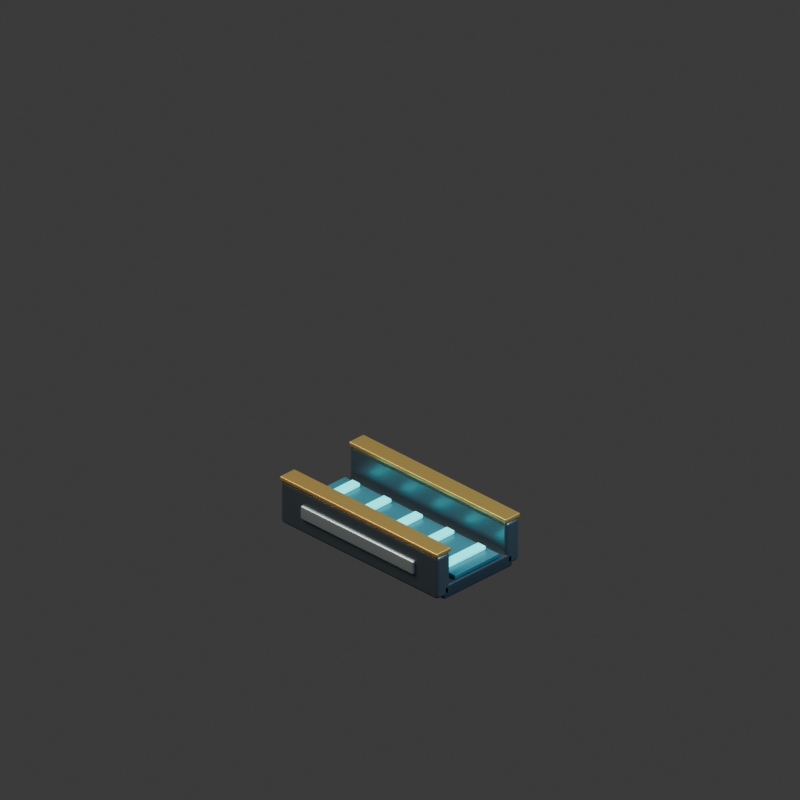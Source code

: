 # Source: moat.blend  (saved by Blender 5.2.44; exported with 4.5.12 LTS)
import bpy
from mathutils import Matrix  # noqa: F401  (used for matrix-valued properties, if any)

bpy.ops.wm.read_factory_settings(use_empty=True)
scene = bpy.context.scene
scene.name = 'Scene'

# ---- collections
col_collection = bpy.data.collections.new('Collection'); scene.collection.children.link(col_collection)

# ---- materials (node trees are filled in below, after node groups)
mat_carbon_rubber_and_vents = bpy.data.materials.new('Carbon rubber and vents')
mat_carbon_rubber_and_vents.diffuse_color = (0.022, 0.035, 0.046, 1.0)
mat_graphite_armored_steel = bpy.data.materials.new('Graphite armored steel')
mat_graphite_armored_steel.diffuse_color = (0.115, 0.155, 0.19, 1.0)
mat_warm_brass_markings = bpy.data.materials.new('Warm brass markings')
mat_warm_brass_markings.diffuse_color = (0.62, 0.38, 0.1, 1.0)
mat_brushed_pale_titanium = bpy.data.materials.new('Brushed pale titanium')
mat_brushed_pale_titanium.diffuse_color = (0.5, 0.59, 0.63, 1.0)
mat_deep_cyan_console_glass = bpy.data.materials.new('Deep cyan console glass')
mat_deep_cyan_console_glass.diffuse_color = (0.04, 0.2, 0.25, 1.0)
mat_teal_computing_light = bpy.data.materials.new('Teal computing light')
mat_teal_computing_light.diffuse_color = (0.04, 0.72, 0.7, 1.0)

# ---- material node trees
mat_carbon_rubber_and_vents.use_nodes = True; mat_carbon_rubber_and_vents.node_tree.nodes.clear()
_N = mat_carbon_rubber_and_vents.node_tree.nodes; _L = mat_carbon_rubber_and_vents.node_tree.links
n0 = _N.new('ShaderNodeBsdfPrincipled'); n0.name = 'Principled BSDF'; n0.location = (-200, 100)
n0.inputs[0].default_value = (0.022, 0.035, 0.046, 1.0)
n0.inputs[1].default_value = 0.12
n0.inputs[2].default_value = 0.35
n0.inputs[10].default_value = 0.005
n1 = _N.new('ShaderNodeOutputMaterial'); n1.name = 'Material Output'; n1.location = (200, 100)
_L.new(n0.outputs[0], n1.inputs[0])
n1.is_active_output = True
mat_graphite_armored_steel.use_nodes = True; mat_graphite_armored_steel.node_tree.nodes.clear()
_N = mat_graphite_armored_steel.node_tree.nodes; _L = mat_graphite_armored_steel.node_tree.links
n0 = _N.new('ShaderNodeBsdfPrincipled'); n0.name = 'Principled BSDF'; n0.location = (-200, 100)
n0.inputs[0].default_value = (0.115, 0.155, 0.19, 1.0)
n0.inputs[1].default_value = 0.75
n0.inputs[2].default_value = 0.35
n0.inputs[10].default_value = 0.005
n1 = _N.new('ShaderNodeOutputMaterial'); n1.name = 'Material Output'; n1.location = (200, 100)
_L.new(n0.outputs[0], n1.inputs[0])
n1.is_active_output = True
mat_warm_brass_markings.use_nodes = True; mat_warm_brass_markings.node_tree.nodes.clear()
_N = mat_warm_brass_markings.node_tree.nodes; _L = mat_warm_brass_markings.node_tree.links
n0 = _N.new('ShaderNodeBsdfPrincipled'); n0.name = 'Principled BSDF'; n0.location = (-200, 100)
n0.inputs[0].default_value = (0.62, 0.38, 0.1, 1.0)
n0.inputs[1].default_value = 0.7
n0.inputs[2].default_value = 0.35
n0.inputs[10].default_value = 0.005
n1 = _N.new('ShaderNodeOutputMaterial'); n1.name = 'Material Output'; n1.location = (200, 100)
_L.new(n0.outputs[0], n1.inputs[0])
n1.is_active_output = True
mat_brushed_pale_titanium.use_nodes = True; mat_brushed_pale_titanium.node_tree.nodes.clear()
_N = mat_brushed_pale_titanium.node_tree.nodes; _L = mat_brushed_pale_titanium.node_tree.links
n0 = _N.new('ShaderNodeBsdfPrincipled'); n0.name = 'Principled BSDF'; n0.location = (-200, 100)
n0.inputs[0].default_value = (0.5, 0.59, 0.63, 1.0)
n0.inputs[1].default_value = 0.8
n0.inputs[2].default_value = 0.35
n0.inputs[10].default_value = 0.005
n1 = _N.new('ShaderNodeOutputMaterial'); n1.name = 'Material Output'; n1.location = (200, 100)
_L.new(n0.outputs[0], n1.inputs[0])
n1.is_active_output = True
mat_deep_cyan_console_glass.use_nodes = True; mat_deep_cyan_console_glass.node_tree.nodes.clear()
_N = mat_deep_cyan_console_glass.node_tree.nodes; _L = mat_deep_cyan_console_glass.node_tree.links
n0 = _N.new('ShaderNodeBsdfPrincipled'); n0.name = 'Principled BSDF'; n0.location = (-200, 100)
n0.inputs[0].default_value = (0.04, 0.2, 0.25, 1.0)
n0.inputs[1].default_value = 0.35
n0.inputs[2].default_value = 0.35
n0.inputs[10].default_value = 0.005
n1 = _N.new('ShaderNodeOutputMaterial'); n1.name = 'Material Output'; n1.location = (200, 100)
_L.new(n0.outputs[0], n1.inputs[0])
n1.is_active_output = True
mat_teal_computing_light.use_nodes = True; mat_teal_computing_light.node_tree.nodes.clear()
_N = mat_teal_computing_light.node_tree.nodes; _L = mat_teal_computing_light.node_tree.links
n0 = _N.new('ShaderNodeBsdfPrincipled'); n0.name = 'Principled BSDF'; n0.location = (-200, 100)
n0.inputs[0].default_value = (0.04, 0.72, 0.7, 1.0)
n0.inputs[1].default_value = 0.45
n0.inputs[2].default_value = 0.35
n0.inputs[10].default_value = 0.005
n0.inputs[27].default_value = (0.04, 0.72, 0.7, 1.0)
n0.inputs[28].default_value = 2.0
n1 = _N.new('ShaderNodeOutputMaterial'); n1.name = 'Material Output'; n1.location = (200, 100)
_L.new(n0.outputs[0], n1.inputs[0])
n1.is_active_output = True

# ---- world
world_world = bpy.data.worlds.new('World'); scene.world = world_world
world_world.use_nodes = True; world_world.node_tree.nodes.clear()
_N = world_world.node_tree.nodes; _L = world_world.node_tree.links
n0 = _N.new('ShaderNodeOutputWorld'); n0.name = 'World Output'; n0.location = (200, 100)
n1 = _N.new('ShaderNodeBackground'); n1.name = 'Background'; n1.location = (-200, 100)
n1.inputs[0].default_value = (0.05088, 0.05088, 0.05088, 1.0)
_L.new(n1.outputs[0], n0.inputs[0])
n0.is_active_output = True
world_world.color = (0.17, 0.19, 0.22)
world_world.sun_shadow_jitter_overblur = 0.0

# ---- cameras
cam_camera_001 = bpy.data.cameras.new('Camera.001')
cam_camera_001.type = 'ORTHO'
cam_camera_001.ortho_scale = 3.6

# ---- lights
light_area = bpy.data.lights.new('Area', 'AREA')
light_area.color = (1.0, 0.9, 0.75)
light_area.energy = 800.0
light_area.shape = 'DISK'
light_area.size = 5.0
light_area.size_y = 1.0
light_area_001 = bpy.data.lights.new('Area.001', 'AREA')
light_area_001.color = (0.55, 0.82, 1.0)
light_area_001.energy = 650.0
light_area_001.shape = 'DISK'
light_area_001.size = 4.0
light_area_001.size_y = 1.0

# ---- meshes
me_cube_001 = bpy.data.meshes.new('Cube.001')
me_cube_001.from_pydata([(-0.5, -0.22, -0.035), (-0.5, -0.22, 0.035), (-0.5, 0.22, -0.035), (-0.5, 0.22, 0.035), (0.5, -0.22, -0.035), (0.5, -0.22, 0.035), (0.5, 0.22, -0.035), (0.5, 0.22, 0.035)], [], [(0, 1, 3, 2), (2, 3, 7, 6), (6, 7, 5, 4), (4, 5, 1, 0), (2, 6, 4, 0), (7, 3, 1, 5)])
_uv = me_cube_001.uv_layers.new(name='UVMap')
_uv.uv.foreach_set('vector', [0.375, 0.0, 0.625, 0.0, 0.625, 0.25, 0.375, 0.25, 0.375, 0.25, 0.625, 0.25, 0.625, 0.5, 0.375, 0.5, 0.375, 0.5, 0.625, 0.5, 0.625, 0.75, 0.375, 0.75, 0.375, 0.75, 0.625, 0.75, 0.625, 1.0, 0.375, 1.0, 0.125, 0.5, 0.375, 0.5, 0.375, 0.75, 0.125, 0.75, 0.625, 0.5, 0.875, 0.5, 0.875, 0.75, 0.625, 0.75])
me_cube_001.materials.append(mat_carbon_rubber_and_vents)
me_cube_001.update()
me_cube_002 = bpy.data.meshes.new('Cube.002')
me_cube_002.from_pydata([(-0.5, -0.0425, -0.11), (-0.5, -0.0425, 0.11), (-0.5, 0.0425, -0.11), (-0.5, 0.0425, 0.11), (0.5, -0.0425, -0.11), (0.5, -0.0425, 0.11), (0.5, 0.0425, -0.11), (0.5, 0.0425, 0.11)], [], [(0, 1, 3, 2), (2, 3, 7, 6), (6, 7, 5, 4), (4, 5, 1, 0), (2, 6, 4, 0), (7, 3, 1, 5)])
_uv = me_cube_002.uv_layers.new(name='UVMap')
_uv.uv.foreach_set('vector', [0.375, 0.0, 0.625, 0.0, 0.625, 0.25, 0.375, 0.25, 0.375, 0.25, 0.625, 0.25, 0.625, 0.5, 0.375, 0.5, 0.375, 0.5, 0.625, 0.5, 0.625, 0.75, 0.375, 0.75, 0.375, 0.75, 0.625, 0.75, 0.625, 1.0, 0.375, 1.0, 0.125, 0.5, 0.375, 0.5, 0.375, 0.75, 0.125, 0.75, 0.625, 0.5, 0.875, 0.5, 0.875, 0.75, 0.625, 0.75])
me_cube_002.materials.append(mat_graphite_armored_steel)
me_cube_002.update()
me_cube_003 = bpy.data.meshes.new('Cube.003')
me_cube_003.from_pydata([(-0.5, -0.047, -0.0115), (-0.5, -0.047, 0.0115), (-0.5, 0.047, -0.0115), (-0.5, 0.047, 0.0115), (0.5, -0.047, -0.0115), (0.5, -0.047, 0.0115), (0.5, 0.047, -0.0115), (0.5, 0.047, 0.0115)], [], [(0, 1, 3, 2), (2, 3, 7, 6), (6, 7, 5, 4), (4, 5, 1, 0), (2, 6, 4, 0), (7, 3, 1, 5)])
_uv = me_cube_003.uv_layers.new(name='UVMap')
_uv.uv.foreach_set('vector', [0.375, 0.0, 0.625, 0.0, 0.625, 0.25, 0.375, 0.25, 0.375, 0.25, 0.625, 0.25, 0.625, 0.5, 0.375, 0.5, 0.375, 0.5, 0.625, 0.5, 0.625, 0.75, 0.375, 0.75, 0.375, 0.75, 0.625, 0.75, 0.625, 1.0, 0.375, 1.0, 0.125, 0.5, 0.375, 0.5, 0.375, 0.75, 0.125, 0.75, 0.625, 0.5, 0.875, 0.5, 0.875, 0.75, 0.625, 0.75])
me_cube_003.materials.append(mat_warm_brass_markings)
me_cube_003.update()
me_cube_004 = bpy.data.meshes.new('Cube.004')
me_cube_004.from_pydata([(-0.36, -0.015, -0.035), (-0.36, -0.015, 0.035), (-0.36, 0.015, -0.035), (-0.36, 0.015, 0.035), (0.36, -0.015, -0.035), (0.36, -0.015, 0.035), (0.36, 0.015, -0.035), (0.36, 0.015, 0.035)], [], [(0, 1, 3, 2), (2, 3, 7, 6), (6, 7, 5, 4), (4, 5, 1, 0), (2, 6, 4, 0), (7, 3, 1, 5)])
_uv = me_cube_004.uv_layers.new(name='UVMap')
_uv.uv.foreach_set('vector', [0.375, 0.0, 0.625, 0.0, 0.625, 0.25, 0.375, 0.25, 0.375, 0.25, 0.625, 0.25, 0.625, 0.5, 0.375, 0.5, 0.375, 0.5, 0.625, 0.5, 0.625, 0.75, 0.375, 0.75, 0.375, 0.75, 0.625, 0.75, 0.625, 1.0, 0.375, 1.0, 0.125, 0.5, 0.375, 0.5, 0.375, 0.75, 0.125, 0.75, 0.625, 0.5, 0.875, 0.5, 0.875, 0.75, 0.625, 0.75])
me_cube_004.materials.append(mat_brushed_pale_titanium)
me_cube_004.update()
me_cube_005 = bpy.data.meshes.new('Cube.005')
me_cube_005.from_pydata([(-0.5, -0.0425, -0.11), (-0.5, -0.0425, 0.11), (-0.5, 0.0425, -0.11), (-0.5, 0.0425, 0.11), (0.5, -0.0425, -0.11), (0.5, -0.0425, 0.11), (0.5, 0.0425, -0.11), (0.5, 0.0425, 0.11)], [], [(0, 1, 3, 2), (2, 3, 7, 6), (6, 7, 5, 4), (4, 5, 1, 0), (2, 6, 4, 0), (7, 3, 1, 5)])
_uv = me_cube_005.uv_layers.new(name='UVMap')
_uv.uv.foreach_set('vector', [0.375, 0.0, 0.625, 0.0, 0.625, 0.25, 0.375, 0.25, 0.375, 0.25, 0.625, 0.25, 0.625, 0.5, 0.375, 0.5, 0.375, 0.5, 0.625, 0.5, 0.625, 0.75, 0.375, 0.75, 0.375, 0.75, 0.625, 0.75, 0.625, 1.0, 0.375, 1.0, 0.125, 0.5, 0.375, 0.5, 0.375, 0.75, 0.125, 0.75, 0.625, 0.5, 0.875, 0.5, 0.875, 0.75, 0.625, 0.75])
me_cube_005.materials.append(mat_graphite_armored_steel)
me_cube_005.update()
me_cube_006 = bpy.data.meshes.new('Cube.006')
me_cube_006.from_pydata([(-0.5, -0.047, -0.0115), (-0.5, -0.047, 0.0115), (-0.5, 0.047, -0.0115), (-0.5, 0.047, 0.0115), (0.5, -0.047, -0.0115), (0.5, -0.047, 0.0115), (0.5, 0.047, -0.0115), (0.5, 0.047, 0.0115)], [], [(0, 1, 3, 2), (2, 3, 7, 6), (6, 7, 5, 4), (4, 5, 1, 0), (2, 6, 4, 0), (7, 3, 1, 5)])
_uv = me_cube_006.uv_layers.new(name='UVMap')
_uv.uv.foreach_set('vector', [0.375, 0.0, 0.625, 0.0, 0.625, 0.25, 0.375, 0.25, 0.375, 0.25, 0.625, 0.25, 0.625, 0.5, 0.375, 0.5, 0.375, 0.5, 0.625, 0.5, 0.625, 0.75, 0.375, 0.75, 0.375, 0.75, 0.625, 0.75, 0.625, 1.0, 0.375, 1.0, 0.125, 0.5, 0.375, 0.5, 0.375, 0.75, 0.125, 0.75, 0.625, 0.5, 0.875, 0.5, 0.875, 0.75, 0.625, 0.75])
me_cube_006.materials.append(mat_warm_brass_markings)
me_cube_006.update()
me_cube_007 = bpy.data.meshes.new('Cube.007')
me_cube_007.from_pydata([(-0.36, -0.015, -0.035), (-0.36, -0.015, 0.035), (-0.36, 0.015, -0.035), (-0.36, 0.015, 0.035), (0.36, -0.015, -0.035), (0.36, -0.015, 0.035), (0.36, 0.015, -0.035), (0.36, 0.015, 0.035)], [], [(0, 1, 3, 2), (2, 3, 7, 6), (6, 7, 5, 4), (4, 5, 1, 0), (2, 6, 4, 0), (7, 3, 1, 5)])
_uv = me_cube_007.uv_layers.new(name='UVMap')
_uv.uv.foreach_set('vector', [0.375, 0.0, 0.625, 0.0, 0.625, 0.25, 0.375, 0.25, 0.375, 0.25, 0.625, 0.25, 0.625, 0.5, 0.375, 0.5, 0.375, 0.5, 0.625, 0.5, 0.625, 0.75, 0.375, 0.75, 0.375, 0.75, 0.625, 0.75, 0.625, 1.0, 0.375, 1.0, 0.125, 0.5, 0.375, 0.5, 0.375, 0.75, 0.125, 0.75, 0.625, 0.5, 0.875, 0.5, 0.875, 0.75, 0.625, 0.75])
me_cube_007.materials.append(mat_brushed_pale_titanium)
me_cube_007.update()
me_cube_008 = bpy.data.meshes.new('Cube.008')
me_cube_008.from_pydata([(-0.49, -0.14, -0.0105), (-0.49, -0.14, 0.0105), (-0.49, 0.14, -0.0105), (-0.49, 0.14, 0.0105), (0.49, -0.14, -0.0105), (0.49, -0.14, 0.0105), (0.49, 0.14, -0.0105), (0.49, 0.14, 0.0105)], [], [(0, 1, 3, 2), (2, 3, 7, 6), (6, 7, 5, 4), (4, 5, 1, 0), (2, 6, 4, 0), (7, 3, 1, 5)])
_uv = me_cube_008.uv_layers.new(name='UVMap')
_uv.uv.foreach_set('vector', [0.375, 0.0, 0.625, 0.0, 0.625, 0.25, 0.375, 0.25, 0.375, 0.25, 0.625, 0.25, 0.625, 0.5, 0.375, 0.5, 0.375, 0.5, 0.625, 0.5, 0.625, 0.75, 0.375, 0.75, 0.375, 0.75, 0.625, 0.75, 0.625, 1.0, 0.375, 1.0, 0.125, 0.5, 0.375, 0.5, 0.375, 0.75, 0.125, 0.75, 0.625, 0.5, 0.875, 0.5, 0.875, 0.75, 0.625, 0.75])
me_cube_008.materials.append(mat_deep_cyan_console_glass)
me_cube_008.update()
me_cube_009 = bpy.data.meshes.new('Cube.009')
me_cube_009.from_pydata([(-0.025, -0.1225, -0.009), (-0.025, -0.1225, 0.009), (-0.025, 0.1225, -0.009), (-0.025, 0.1225, 0.009), (0.025, -0.1225, -0.009), (0.025, -0.1225, 0.009), (0.025, 0.1225, -0.009), (0.025, 0.1225, 0.009)], [], [(0, 1, 3, 2), (2, 3, 7, 6), (6, 7, 5, 4), (4, 5, 1, 0), (2, 6, 4, 0), (7, 3, 1, 5)])
_uv = me_cube_009.uv_layers.new(name='UVMap')
_uv.uv.foreach_set('vector', [0.375, 0.0, 0.625, 0.0, 0.625, 0.25, 0.375, 0.25, 0.375, 0.25, 0.625, 0.25, 0.625, 0.5, 0.375, 0.5, 0.375, 0.5, 0.625, 0.5, 0.625, 0.75, 0.375, 0.75, 0.375, 0.75, 0.625, 0.75, 0.625, 1.0, 0.375, 1.0, 0.125, 0.5, 0.375, 0.5, 0.375, 0.75, 0.125, 0.75, 0.625, 0.5, 0.875, 0.5, 0.875, 0.75, 0.625, 0.75])
me_cube_009.materials.append(mat_teal_computing_light)
me_cube_009.update()
me_cube_010 = bpy.data.meshes.new('Cube.010')
me_cube_010.from_pydata([(-0.025, -0.1225, -0.009), (-0.025, -0.1225, 0.009), (-0.025, 0.1225, -0.009), (-0.025, 0.1225, 0.009), (0.025, -0.1225, -0.009), (0.025, -0.1225, 0.009), (0.025, 0.1225, -0.009), (0.025, 0.1225, 0.009)], [], [(0, 1, 3, 2), (2, 3, 7, 6), (6, 7, 5, 4), (4, 5, 1, 0), (2, 6, 4, 0), (7, 3, 1, 5)])
_uv = me_cube_010.uv_layers.new(name='UVMap')
_uv.uv.foreach_set('vector', [0.375, 0.0, 0.625, 0.0, 0.625, 0.25, 0.375, 0.25, 0.375, 0.25, 0.625, 0.25, 0.625, 0.5, 0.375, 0.5, 0.375, 0.5, 0.625, 0.5, 0.625, 0.75, 0.375, 0.75, 0.375, 0.75, 0.625, 0.75, 0.625, 1.0, 0.375, 1.0, 0.125, 0.5, 0.375, 0.5, 0.375, 0.75, 0.125, 0.75, 0.625, 0.5, 0.875, 0.5, 0.875, 0.75, 0.625, 0.75])
me_cube_010.materials.append(mat_teal_computing_light)
me_cube_010.update()
me_cube_011 = bpy.data.meshes.new('Cube.011')
me_cube_011.from_pydata([(-0.025, -0.1225, -0.009), (-0.025, -0.1225, 0.009), (-0.025, 0.1225, -0.009), (-0.025, 0.1225, 0.009), (0.025, -0.1225, -0.009), (0.025, -0.1225, 0.009), (0.025, 0.1225, -0.009), (0.025, 0.1225, 0.009)], [], [(0, 1, 3, 2), (2, 3, 7, 6), (6, 7, 5, 4), (4, 5, 1, 0), (2, 6, 4, 0), (7, 3, 1, 5)])
_uv = me_cube_011.uv_layers.new(name='UVMap')
_uv.uv.foreach_set('vector', [0.375, 0.0, 0.625, 0.0, 0.625, 0.25, 0.375, 0.25, 0.375, 0.25, 0.625, 0.25, 0.625, 0.5, 0.375, 0.5, 0.375, 0.5, 0.625, 0.5, 0.625, 0.75, 0.375, 0.75, 0.375, 0.75, 0.625, 0.75, 0.625, 1.0, 0.375, 1.0, 0.125, 0.5, 0.375, 0.5, 0.375, 0.75, 0.125, 0.75, 0.625, 0.5, 0.875, 0.5, 0.875, 0.75, 0.625, 0.75])
me_cube_011.materials.append(mat_teal_computing_light)
me_cube_011.update()
me_cube_012 = bpy.data.meshes.new('Cube.012')
me_cube_012.from_pydata([(-0.025, -0.1225, -0.009), (-0.025, -0.1225, 0.009), (-0.025, 0.1225, -0.009), (-0.025, 0.1225, 0.009), (0.025, -0.1225, -0.009), (0.025, -0.1225, 0.009), (0.025, 0.1225, -0.009), (0.025, 0.1225, 0.009)], [], [(0, 1, 3, 2), (2, 3, 7, 6), (6, 7, 5, 4), (4, 5, 1, 0), (2, 6, 4, 0), (7, 3, 1, 5)])
_uv = me_cube_012.uv_layers.new(name='UVMap')
_uv.uv.foreach_set('vector', [0.375, 0.0, 0.625, 0.0, 0.625, 0.25, 0.375, 0.25, 0.375, 0.25, 0.625, 0.25, 0.625, 0.5, 0.375, 0.5, 0.375, 0.5, 0.625, 0.5, 0.625, 0.75, 0.375, 0.75, 0.375, 0.75, 0.625, 0.75, 0.625, 1.0, 0.375, 1.0, 0.125, 0.5, 0.375, 0.5, 0.375, 0.75, 0.125, 0.75, 0.625, 0.5, 0.875, 0.5, 0.875, 0.75, 0.625, 0.75])
me_cube_012.materials.append(mat_teal_computing_light)
me_cube_012.update()
me_cube_013 = bpy.data.meshes.new('Cube.013')
me_cube_013.from_pydata([(-0.025, -0.1225, -0.009), (-0.025, -0.1225, 0.009), (-0.025, 0.1225, -0.009), (-0.025, 0.1225, 0.009), (0.025, -0.1225, -0.009), (0.025, -0.1225, 0.009), (0.025, 0.1225, -0.009), (0.025, 0.1225, 0.009)], [], [(0, 1, 3, 2), (2, 3, 7, 6), (6, 7, 5, 4), (4, 5, 1, 0), (2, 6, 4, 0), (7, 3, 1, 5)])
_uv = me_cube_013.uv_layers.new(name='UVMap')
_uv.uv.foreach_set('vector', [0.375, 0.0, 0.625, 0.0, 0.625, 0.25, 0.375, 0.25, 0.375, 0.25, 0.625, 0.25, 0.625, 0.5, 0.375, 0.5, 0.375, 0.5, 0.625, 0.5, 0.625, 0.75, 0.375, 0.75, 0.375, 0.75, 0.625, 0.75, 0.625, 1.0, 0.375, 1.0, 0.125, 0.5, 0.375, 0.5, 0.375, 0.75, 0.125, 0.75, 0.625, 0.5, 0.875, 0.5, 0.875, 0.75, 0.625, 0.75])
me_cube_013.materials.append(mat_teal_computing_light)
me_cube_013.update()

# ---- objects
ob_camera = bpy.data.objects.new('Camera', cam_camera_001)
ob_key = bpy.data.objects.new('key', light_area)
ob_fill = bpy.data.objects.new('fill', light_area_001)
ob_open_data_trench_bed = bpy.data.objects.new('open data trench bed', me_cube_001)
ob_low_retaining_channel_wall = bpy.data.objects.new('low retaining channel wall', me_cube_002)
ob_channel_brass_coping = bpy.data.objects.new('channel brass coping', me_cube_003)
ob_retaining_wall_reinforcement = bpy.data.objects.new('retaining wall reinforcement', me_cube_004)
ob_low_retaining_channel_wall_001 = bpy.data.objects.new('low retaining channel wall.001', me_cube_005)
ob_channel_brass_coping_001 = bpy.data.objects.new('channel brass coping.001', me_cube_006)
ob_retaining_wall_reinforcement_001 = bpy.data.objects.new('retaining wall reinforcement.001', me_cube_007)
ob_recessed_data_conductor = bpy.data.objects.new('recessed data conductor', me_cube_008)
ob_submerged_topology_conductor = bpy.data.objects.new('submerged topology conductor', me_cube_009)
ob_submerged_topology_conductor_001 = bpy.data.objects.new('submerged topology conductor.001', me_cube_010)
ob_submerged_topology_conductor_002 = bpy.data.objects.new('submerged topology conductor.002', me_cube_011)
ob_submerged_topology_conductor_003 = bpy.data.objects.new('submerged topology conductor.003', me_cube_012)
ob_submerged_topology_conductor_004 = bpy.data.objects.new('submerged topology conductor.004', me_cube_013)
ob_moat_assembly = bpy.data.objects.new('moat assembly', None)

# ---- transforms, parenting, visibility, modifiers, constraints
ob_camera.location = (6.0, -6.0, 5.549)
ob_camera.rotation_euler = (1.047, -4.408e-08, 0.7854)
ob_key.location = (-3.0, -4.0, 7.0)
ob_key.rotation_euler = (0.6557, -8.637e-08, -0.6435)
ob_fill.location = (4.0, 1.0, 5.0)
ob_fill.rotation_euler = (0.7417, -3.311e-08, 1.816)
ob_open_data_trench_bed.parent = ob_moat_assembly
ob_open_data_trench_bed.location = (0.0, 0.0, -0.065)
_m = ob_open_data_trench_bed.modifiers.new('machined rounded edges', 'BEVEL')
_m.width = 0.012
_m.width_pct = 0.012
_m.segments = 2
_m = ob_open_data_trench_bed.modifiers.new('weighted normals', 'WEIGHTED_NORMAL')
ob_low_retaining_channel_wall.parent = ob_moat_assembly
ob_low_retaining_channel_wall.location = (0.0, -0.22, 0.025)
_m = ob_low_retaining_channel_wall.modifiers.new('machined rounded edges', 'BEVEL')
_m.width = 0.018
_m.width_pct = 0.018
_m.segments = 2
_m = ob_low_retaining_channel_wall.modifiers.new('weighted normals', 'WEIGHTED_NORMAL')
ob_channel_brass_coping.parent = ob_moat_assembly
ob_channel_brass_coping.location = (0.0, -0.22, 0.146)
_m = ob_channel_brass_coping.modifiers.new('machined rounded edges', 'BEVEL')
_m.width = 0.006
_m.width_pct = 0.006
_m.segments = 2
_m = ob_channel_brass_coping.modifiers.new('weighted normals', 'WEIGHTED_NORMAL')
ob_retaining_wall_reinforcement.parent = ob_moat_assembly
ob_retaining_wall_reinforcement.location = (0.0, -0.2618, 0.03)
_m = ob_retaining_wall_reinforcement.modifiers.new('machined rounded edges', 'BEVEL')
_m.width = 0.009
_m.width_pct = 0.009
_m.segments = 2
_m = ob_retaining_wall_reinforcement.modifiers.new('weighted normals', 'WEIGHTED_NORMAL')
ob_low_retaining_channel_wall_001.parent = ob_moat_assembly
ob_low_retaining_channel_wall_001.location = (0.0, 0.22, 0.025)
_m = ob_low_retaining_channel_wall_001.modifiers.new('machined rounded edges', 'BEVEL')
_m.width = 0.018
_m.width_pct = 0.018
_m.segments = 2
_m = ob_low_retaining_channel_wall_001.modifiers.new('weighted normals', 'WEIGHTED_NORMAL')
ob_channel_brass_coping_001.parent = ob_moat_assembly
ob_channel_brass_coping_001.location = (0.0, 0.22, 0.146)
_m = ob_channel_brass_coping_001.modifiers.new('machined rounded edges', 'BEVEL')
_m.width = 0.006
_m.width_pct = 0.006
_m.segments = 2
_m = ob_channel_brass_coping_001.modifiers.new('weighted normals', 'WEIGHTED_NORMAL')
ob_retaining_wall_reinforcement_001.parent = ob_moat_assembly
ob_retaining_wall_reinforcement_001.location = (0.0, 0.2618, 0.03)
_m = ob_retaining_wall_reinforcement_001.modifiers.new('machined rounded edges', 'BEVEL')
_m.width = 0.009
_m.width_pct = 0.009
_m.segments = 2
_m = ob_retaining_wall_reinforcement_001.modifiers.new('weighted normals', 'WEIGHTED_NORMAL')
ob_recessed_data_conductor.parent = ob_moat_assembly
ob_recessed_data_conductor.location = (0.0, 0.0, -0.018)
_m = ob_recessed_data_conductor.modifiers.new('machined rounded edges', 'BEVEL')
_m.width = 0.003
_m.width_pct = 0.003
_m.segments = 2
_m = ob_recessed_data_conductor.modifiers.new('weighted normals', 'WEIGHTED_NORMAL')
ob_submerged_topology_conductor.parent = ob_moat_assembly
ob_submerged_topology_conductor.location = (-0.4, 0.0, 0.004)
_m = ob_submerged_topology_conductor.modifiers.new('machined rounded edges', 'BEVEL')
_m.width = 0.004
_m.width_pct = 0.004
_m.segments = 2
_m = ob_submerged_topology_conductor.modifiers.new('weighted normals', 'WEIGHTED_NORMAL')
ob_submerged_topology_conductor_001.parent = ob_moat_assembly
ob_submerged_topology_conductor_001.location = (-0.2, 0.0, 0.004)
_m = ob_submerged_topology_conductor_001.modifiers.new('machined rounded edges', 'BEVEL')
_m.width = 0.004
_m.width_pct = 0.004
_m.segments = 2
_m = ob_submerged_topology_conductor_001.modifiers.new('weighted normals', 'WEIGHTED_NORMAL')
ob_submerged_topology_conductor_002.parent = ob_moat_assembly
ob_submerged_topology_conductor_002.location = (0.0, 0.0, 0.004)
_m = ob_submerged_topology_conductor_002.modifiers.new('machined rounded edges', 'BEVEL')
_m.width = 0.004
_m.width_pct = 0.004
_m.segments = 2
_m = ob_submerged_topology_conductor_002.modifiers.new('weighted normals', 'WEIGHTED_NORMAL')
ob_submerged_topology_conductor_003.parent = ob_moat_assembly
ob_submerged_topology_conductor_003.location = (0.2, 0.0, 0.004)
_m = ob_submerged_topology_conductor_003.modifiers.new('machined rounded edges', 'BEVEL')
_m.width = 0.004
_m.width_pct = 0.004
_m.segments = 2
_m = ob_submerged_topology_conductor_003.modifiers.new('weighted normals', 'WEIGHTED_NORMAL')
ob_submerged_topology_conductor_004.parent = ob_moat_assembly
ob_submerged_topology_conductor_004.location = (0.4, 0.0, 0.004)
_m = ob_submerged_topology_conductor_004.modifiers.new('machined rounded edges', 'BEVEL')
_m.width = 0.004
_m.width_pct = 0.004
_m.segments = 2
_m = ob_submerged_topology_conductor_004.modifiers.new('weighted normals', 'WEIGHTED_NORMAL')
ob_moat_assembly.location = (0.0, 0.0, 0.0)

# ---- collection membership
col_collection.objects.link(ob_camera)
col_collection.objects.link(ob_key)
col_collection.objects.link(ob_fill)
col_collection.objects.link(ob_open_data_trench_bed)
col_collection.objects.link(ob_low_retaining_channel_wall)
col_collection.objects.link(ob_channel_brass_coping)
col_collection.objects.link(ob_retaining_wall_reinforcement)
col_collection.objects.link(ob_low_retaining_channel_wall_001)
col_collection.objects.link(ob_channel_brass_coping_001)
col_collection.objects.link(ob_retaining_wall_reinforcement_001)
col_collection.objects.link(ob_recessed_data_conductor)
col_collection.objects.link(ob_submerged_topology_conductor)
col_collection.objects.link(ob_submerged_topology_conductor_001)
col_collection.objects.link(ob_submerged_topology_conductor_002)
col_collection.objects.link(ob_submerged_topology_conductor_003)
col_collection.objects.link(ob_submerged_topology_conductor_004)
col_collection.objects.link(ob_moat_assembly)

# ---- scene / render settings (as saved in the file)
scene.camera = ob_camera
scene.frame_start = 1; scene.frame_end = 250; scene.frame_set(1)
scene.render.engine = 'CYCLES'
scene.render.resolution_x = 384
scene.render.resolution_y = 384
scene.render.film_transparent = True
scene.render.bake_bias = 0.0
scene.render.bake_samples = 0
scene.render.compositor_device = 'GPU'
scene.cycles.samples = 12
scene.eevee.use_volume_custom_range = False
scene.eevee.fast_gi_thickness_near = 0.1
scene.eevee.fast_gi_thickness_far = 0.0
scene.eevee.ray_tracing_options.screen_trace_thickness = 0.1
bpy.context.view_layer.update()

